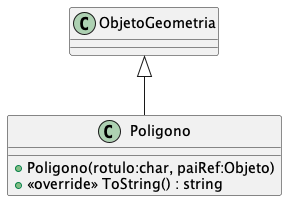

The diagram above was rendered by PlantUML. Its source (embedded in the PNG):
@startuml
class Poligono {
    + Poligono(rotulo:char, paiRef:Objeto)
    + <<override>> ToString() : string
}
ObjetoGeometria <|-- Poligono
@enduml